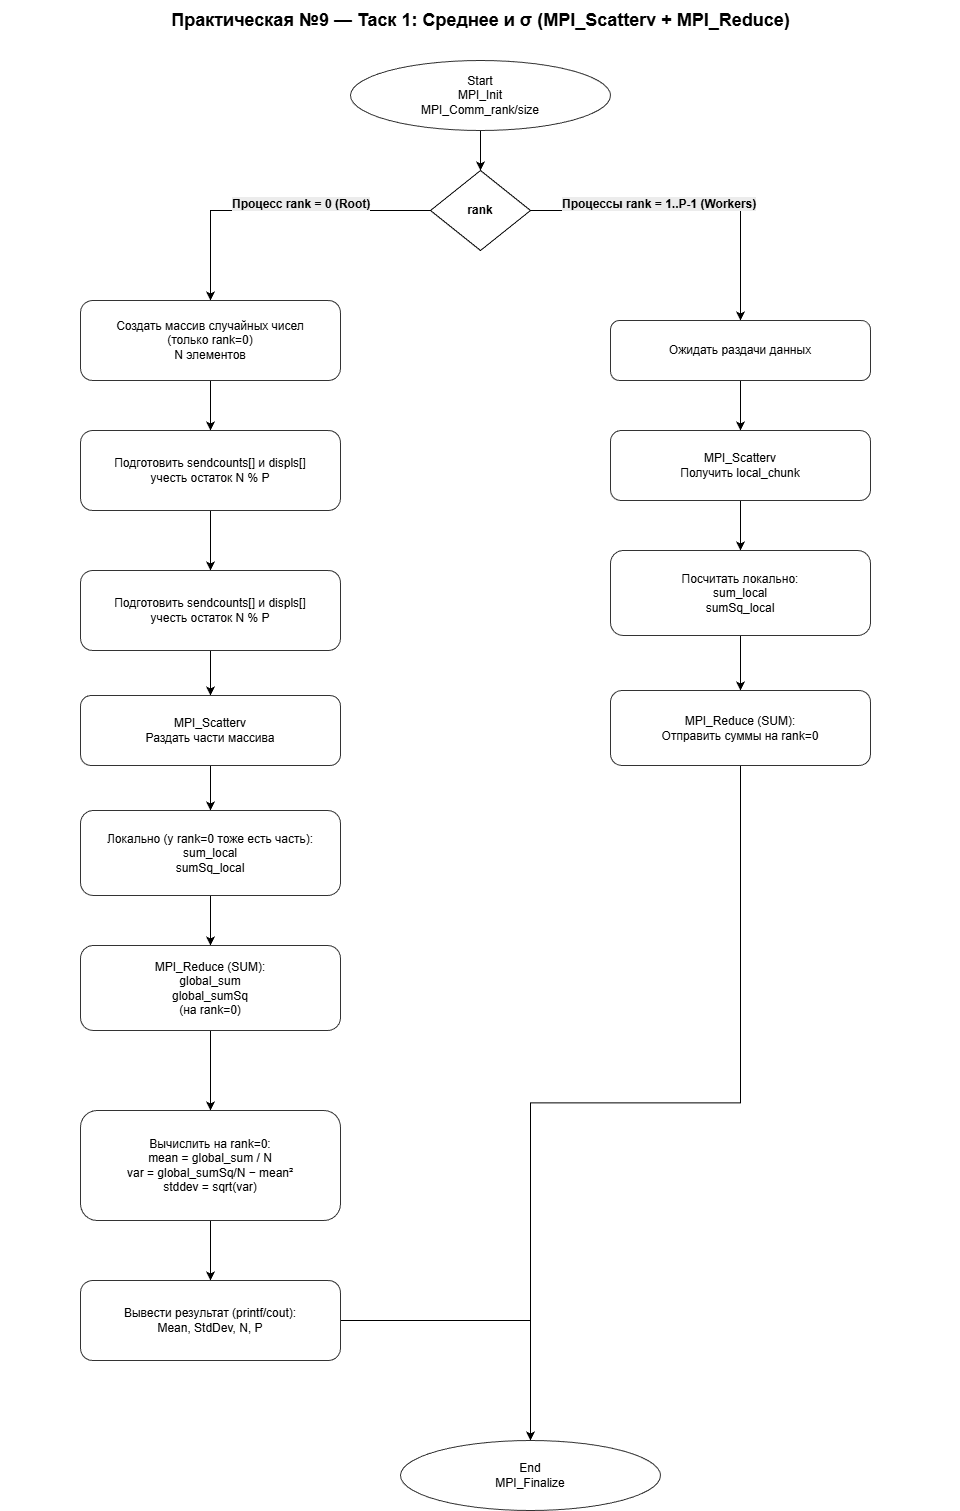

The diagram above was exported from draw.io. Its source (the exported page's mxGraphModel, read from the mxfile embedded in the PNG):
<mxGraphModel dx="1477" dy="-43" grid="1" gridSize="10" guides="1" tooltips="1" connect="1" arrows="1" fold="1" page="1" pageScale="1" pageWidth="1200" pageHeight="800" math="0" shadow="0">
  <root>
    <mxCell id="0" />
    <mxCell id="1" parent="0" />
    <mxCell id="t1" parent="1" style="text;html=1;align=center;verticalAlign=middle;fontSize=18;fontStyle=1" value="Практическая №9 — Таск 1: Среднее и σ (MPI_Scatterv + MPI_Reduce)" vertex="1">
      <mxGeometry height="40" width="960" x="50" y="1180" as="geometry" />
    </mxCell>
    <mxCell id="aBrp3qa4p3FPqFkhJXUn-14" edge="1" parent="1" source="aBrp3qa4p3FPqFkhJXUn-9" style="edgeStyle=orthogonalEdgeStyle;rounded=0;orthogonalLoop=1;jettySize=auto;html=1;" target="aBrp3qa4p3FPqFkhJXUn-10" value="">
      <mxGeometry relative="1" as="geometry" />
    </mxCell>
    <mxCell id="aBrp3qa4p3FPqFkhJXUn-9" parent="1" style="ellipse;whiteSpace=wrap;html=1;strokeColor=#333333;fillColor=#ffffff;" value="Start&#10;MPI_Init&#10;MPI_Comm_rank/size" vertex="1">
      <mxGeometry height="70" width="260" x="400" y="1240" as="geometry" />
    </mxCell>
    <mxCell id="aBrp3qa4p3FPqFkhJXUn-29" edge="1" parent="1" source="aBrp3qa4p3FPqFkhJXUn-10" style="edgeStyle=orthogonalEdgeStyle;rounded=0;orthogonalLoop=1;jettySize=auto;html=1;entryX=0.5;entryY=0;entryDx=0;entryDy=0;" target="aBrp3qa4p3FPqFkhJXUn-15">
      <mxGeometry relative="1" as="geometry" />
    </mxCell>
    <mxCell id="aBrp3qa4p3FPqFkhJXUn-30" edge="1" parent="1" source="aBrp3qa4p3FPqFkhJXUn-10" style="edgeStyle=orthogonalEdgeStyle;rounded=0;orthogonalLoop=1;jettySize=auto;html=1;entryX=0.5;entryY=0;entryDx=0;entryDy=0;" target="aBrp3qa4p3FPqFkhJXUn-24">
      <mxGeometry relative="1" as="geometry" />
    </mxCell>
    <mxCell id="aBrp3qa4p3FPqFkhJXUn-10" parent="1" style="rhombus;whiteSpace=wrap;html=1;" value="&lt;span style=&quot;text-wrap-mode: nowrap;&quot;&gt;&lt;b&gt;rank&lt;/b&gt;&lt;/span&gt;" vertex="1">
      <mxGeometry height="80" width="100" x="480" y="1350" as="geometry" />
    </mxCell>
    <mxCell id="aBrp3qa4p3FPqFkhJXUn-11" parent="1" style="text;whiteSpace=wrap;html=1;" value="&lt;span style=&quot;color: rgb(0, 0, 0); font-family: Helvetica; font-size: 12px; font-style: normal; font-variant-ligatures: normal; font-variant-caps: normal; font-weight: 700; letter-spacing: normal; orphans: 2; text-align: center; text-indent: 0px; text-transform: none; widows: 2; word-spacing: 0px; -webkit-text-stroke-width: 0px; white-space: nowrap; background-color: rgb(236, 236, 236); text-decoration-thickness: initial; text-decoration-style: initial; text-decoration-color: initial; display: inline !important; float: none;&quot;&gt;Процесс rank = 0 (Root)&lt;/span&gt;" vertex="1">
      <mxGeometry height="40" width="170" x="280" y="1370" as="geometry" />
    </mxCell>
    <mxCell id="aBrp3qa4p3FPqFkhJXUn-12" parent="1" style="text;whiteSpace=wrap;html=1;" value="&lt;span style=&quot;color: rgb(0, 0, 0); font-family: Helvetica; font-size: 12px; font-style: normal; font-variant-ligatures: normal; font-variant-caps: normal; font-weight: 700; letter-spacing: normal; orphans: 2; text-align: center; text-indent: 0px; text-transform: none; widows: 2; word-spacing: 0px; -webkit-text-stroke-width: 0px; white-space: nowrap; background-color: rgb(236, 236, 236); text-decoration-thickness: initial; text-decoration-style: initial; text-decoration-color: initial; display: inline !important; float: none;&quot;&gt;Процессы rank = 1..P-1 (Workers)&lt;/span&gt;" vertex="1">
      <mxGeometry height="40" width="230" x="610" y="1370" as="geometry" />
    </mxCell>
    <mxCell id="aBrp3qa4p3FPqFkhJXUn-35" edge="1" parent="1" source="aBrp3qa4p3FPqFkhJXUn-15" style="edgeStyle=orthogonalEdgeStyle;rounded=0;orthogonalLoop=1;jettySize=auto;html=1;entryX=0.5;entryY=0;entryDx=0;entryDy=0;" target="aBrp3qa4p3FPqFkhJXUn-16">
      <mxGeometry relative="1" as="geometry" />
    </mxCell>
    <mxCell id="aBrp3qa4p3FPqFkhJXUn-15" parent="1" style="rounded=1;whiteSpace=wrap;html=1;strokeColor=#333333;fillColor=#ffffff;" value="Создать массив случайных чисел&#10;(только rank=0)&#10;N элементов" vertex="1">
      <mxGeometry height="80" width="260" x="130" y="1480" as="geometry" />
    </mxCell>
    <mxCell id="aBrp3qa4p3FPqFkhJXUn-36" edge="1" parent="1" source="aBrp3qa4p3FPqFkhJXUn-16" style="edgeStyle=orthogonalEdgeStyle;rounded=0;orthogonalLoop=1;jettySize=auto;html=1;entryX=0.5;entryY=0;entryDx=0;entryDy=0;" target="aBrp3qa4p3FPqFkhJXUn-17">
      <mxGeometry relative="1" as="geometry" />
    </mxCell>
    <mxCell id="aBrp3qa4p3FPqFkhJXUn-16" parent="1" style="rounded=1;whiteSpace=wrap;html=1;strokeColor=#333333;fillColor=#ffffff;" value="Подготовить sendcounts[] и displs[]&#10;учесть остаток N % P" vertex="1">
      <mxGeometry height="80" width="260" x="130" y="1610" as="geometry" />
    </mxCell>
    <mxCell id="aBrp3qa4p3FPqFkhJXUn-37" edge="1" parent="1" source="aBrp3qa4p3FPqFkhJXUn-17" style="edgeStyle=orthogonalEdgeStyle;rounded=0;orthogonalLoop=1;jettySize=auto;html=1;" target="aBrp3qa4p3FPqFkhJXUn-18">
      <mxGeometry relative="1" as="geometry" />
    </mxCell>
    <mxCell id="aBrp3qa4p3FPqFkhJXUn-17" parent="1" style="rounded=1;whiteSpace=wrap;html=1;strokeColor=#333333;fillColor=#ffffff;" value="Подготовить sendcounts[] и displs[]&#10;учесть остаток N % P" vertex="1">
      <mxGeometry height="80" width="260" x="130" y="1750" as="geometry" />
    </mxCell>
    <mxCell id="aBrp3qa4p3FPqFkhJXUn-38" edge="1" parent="1" source="aBrp3qa4p3FPqFkhJXUn-18" style="edgeStyle=orthogonalEdgeStyle;rounded=0;orthogonalLoop=1;jettySize=auto;html=1;" target="aBrp3qa4p3FPqFkhJXUn-20">
      <mxGeometry relative="1" as="geometry" />
    </mxCell>
    <mxCell id="aBrp3qa4p3FPqFkhJXUn-18" parent="1" style="rounded=1;whiteSpace=wrap;html=1;strokeColor=#333333;fillColor=#ffffff;" value="MPI_Scatterv&#10;Раздать части массива" vertex="1">
      <mxGeometry height="70" width="260" x="130" y="1875" as="geometry" />
    </mxCell>
    <mxCell id="aBrp3qa4p3FPqFkhJXUn-39" edge="1" parent="1" source="aBrp3qa4p3FPqFkhJXUn-20" style="edgeStyle=orthogonalEdgeStyle;rounded=0;orthogonalLoop=1;jettySize=auto;html=1;" target="aBrp3qa4p3FPqFkhJXUn-21">
      <mxGeometry relative="1" as="geometry" />
    </mxCell>
    <mxCell id="aBrp3qa4p3FPqFkhJXUn-20" parent="1" style="rounded=1;whiteSpace=wrap;html=1;strokeColor=#333333;fillColor=#ffffff;" value="Локально (у rank=0 тоже есть часть):&#10;sum_local&#10;sumSq_local" vertex="1">
      <mxGeometry height="85" width="260" x="130" y="1990" as="geometry" />
    </mxCell>
    <mxCell id="aBrp3qa4p3FPqFkhJXUn-40" edge="1" parent="1" source="aBrp3qa4p3FPqFkhJXUn-21" style="edgeStyle=orthogonalEdgeStyle;rounded=0;orthogonalLoop=1;jettySize=auto;html=1;" target="aBrp3qa4p3FPqFkhJXUn-22">
      <mxGeometry relative="1" as="geometry" />
    </mxCell>
    <mxCell id="aBrp3qa4p3FPqFkhJXUn-21" parent="1" style="rounded=1;whiteSpace=wrap;html=1;strokeColor=#333333;fillColor=#ffffff;" value="MPI_Reduce (SUM):&#10;global_sum&#10;global_sumSq&#10;(на rank=0)" vertex="1">
      <mxGeometry height="85" width="260" x="130" y="2125" as="geometry" />
    </mxCell>
    <mxCell id="aBrp3qa4p3FPqFkhJXUn-41" edge="1" parent="1" source="aBrp3qa4p3FPqFkhJXUn-22" style="edgeStyle=orthogonalEdgeStyle;rounded=0;orthogonalLoop=1;jettySize=auto;html=1;entryX=0.5;entryY=0;entryDx=0;entryDy=0;" target="aBrp3qa4p3FPqFkhJXUn-23">
      <mxGeometry relative="1" as="geometry" />
    </mxCell>
    <mxCell id="aBrp3qa4p3FPqFkhJXUn-22" parent="1" style="rounded=1;whiteSpace=wrap;html=1;strokeColor=#333333;fillColor=#ffffff;" value="Вычислить на rank=0:&#10;mean = global_sum / N&#10;var = global_sumSq/N − mean²&#10;stddev = sqrt(var)" vertex="1">
      <mxGeometry height="110" width="260" x="130" y="2290" as="geometry" />
    </mxCell>
    <mxCell id="aBrp3qa4p3FPqFkhJXUn-42" edge="1" parent="1" source="aBrp3qa4p3FPqFkhJXUn-23" style="edgeStyle=orthogonalEdgeStyle;rounded=0;orthogonalLoop=1;jettySize=auto;html=1;" target="aBrp3qa4p3FPqFkhJXUn-28">
      <mxGeometry relative="1" as="geometry" />
    </mxCell>
    <mxCell id="aBrp3qa4p3FPqFkhJXUn-23" parent="1" style="rounded=1;whiteSpace=wrap;html=1;strokeColor=#333333;fillColor=#ffffff;" value="Вывести результат (printf/cout):&#10;Mean, StdDev, N, P" vertex="1">
      <mxGeometry height="80" width="260" x="130" y="2460" as="geometry" />
    </mxCell>
    <mxCell id="aBrp3qa4p3FPqFkhJXUn-31" edge="1" parent="1" source="aBrp3qa4p3FPqFkhJXUn-24" style="edgeStyle=orthogonalEdgeStyle;rounded=0;orthogonalLoop=1;jettySize=auto;html=1;" target="aBrp3qa4p3FPqFkhJXUn-25" value="">
      <mxGeometry relative="1" as="geometry" />
    </mxCell>
    <mxCell id="aBrp3qa4p3FPqFkhJXUn-24" parent="1" style="rounded=1;whiteSpace=wrap;html=1;strokeColor=#333333;fillColor=#ffffff;" value="Ожидать раздачи данных" vertex="1">
      <mxGeometry height="60" width="260" x="660" y="1500" as="geometry" />
    </mxCell>
    <mxCell id="aBrp3qa4p3FPqFkhJXUn-33" edge="1" parent="1" source="aBrp3qa4p3FPqFkhJXUn-25" style="edgeStyle=orthogonalEdgeStyle;rounded=0;orthogonalLoop=1;jettySize=auto;html=1;" target="aBrp3qa4p3FPqFkhJXUn-26" value="">
      <mxGeometry relative="1" as="geometry" />
    </mxCell>
    <mxCell id="aBrp3qa4p3FPqFkhJXUn-25" parent="1" style="rounded=1;whiteSpace=wrap;html=1;strokeColor=#333333;fillColor=#ffffff;" value="MPI_Scatterv&#10;Получить local_chunk" vertex="1">
      <mxGeometry height="70" width="260" x="660" y="1610" as="geometry" />
    </mxCell>
    <mxCell id="aBrp3qa4p3FPqFkhJXUn-32" edge="1" parent="1" source="aBrp3qa4p3FPqFkhJXUn-26" style="edgeStyle=orthogonalEdgeStyle;rounded=0;orthogonalLoop=1;jettySize=auto;html=1;" target="aBrp3qa4p3FPqFkhJXUn-27" value="">
      <mxGeometry relative="1" as="geometry" />
    </mxCell>
    <mxCell id="aBrp3qa4p3FPqFkhJXUn-26" parent="1" style="rounded=1;whiteSpace=wrap;html=1;strokeColor=#333333;fillColor=#ffffff;" value="Посчитать локально:&#10;sum_local&#10;sumSq_local" vertex="1">
      <mxGeometry height="85" width="260" x="660" y="1730" as="geometry" />
    </mxCell>
    <mxCell id="aBrp3qa4p3FPqFkhJXUn-34" edge="1" parent="1" source="aBrp3qa4p3FPqFkhJXUn-27" style="edgeStyle=orthogonalEdgeStyle;rounded=0;orthogonalLoop=1;jettySize=auto;html=1;" target="aBrp3qa4p3FPqFkhJXUn-28">
      <mxGeometry relative="1" as="geometry" />
    </mxCell>
    <mxCell id="aBrp3qa4p3FPqFkhJXUn-27" parent="1" style="rounded=1;whiteSpace=wrap;html=1;strokeColor=#333333;fillColor=#ffffff;" value="MPI_Reduce (SUM):&#10;Отправить суммы на rank=0" vertex="1">
      <mxGeometry height="75" width="260" x="660" y="1870" as="geometry" />
    </mxCell>
    <mxCell id="aBrp3qa4p3FPqFkhJXUn-28" parent="1" style="ellipse;whiteSpace=wrap;html=1;strokeColor=#333333;fillColor=#ffffff;" value="End&#10;MPI_Finalize" vertex="1">
      <mxGeometry height="70" width="260" x="450" y="2620" as="geometry" />
    </mxCell>
  </root>
</mxGraphModel>